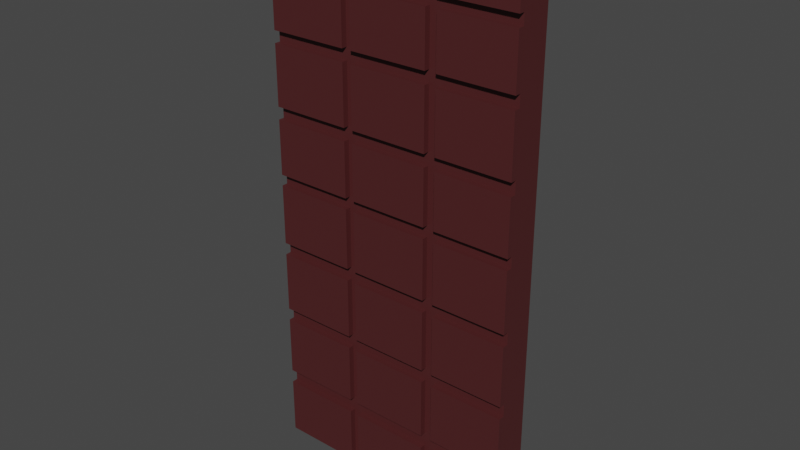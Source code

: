 # Source: darkchoco.blend  (saved by Blender 2.91.10; exported with 4.5.12 LTS)
import bpy
from mathutils import Matrix  # noqa: F401  (used for matrix-valued properties, if any)

bpy.ops.wm.read_factory_settings(use_empty=True)
scene = bpy.context.scene
scene.name = 'Scene'

# ---- collections
col_collection = bpy.data.collections.new('Collection'); scene.collection.children.link(col_collection)

# ---- materials (node trees are filled in below, after node groups)
mat_material_001 = bpy.data.materials.new('Material.001')
mat_material_001.use_transparent_shadow = False

# ---- material node trees
mat_material_001.use_nodes = True; mat_material_001.node_tree.nodes.clear()
_N = mat_material_001.node_tree.nodes; _L = mat_material_001.node_tree.links
n0 = _N.new('ShaderNodeBsdfPrincipled'); n0.name = 'Principled BSDF'; n0.location = (10, 300)
n0.distribution = 'GGX'
n0.subsurface_method = 'BURLEY'
n0.inputs[0].default_value = (0.0749, 0.0156, 0.01638, 1.0)
n0.inputs[3].default_value = 1.45
n0.inputs[27].default_value = (0.0, 0.0, 0.0, 1.0)
n0.inputs[28].default_value = 1.0
n1 = _N.new('ShaderNodeOutputMaterial'); n1.name = 'Material Output'; n1.location = (300, 300)
_L.new(n0.outputs[0], n1.inputs[0])
n1.is_active_output = True

# ---- world
world_world = bpy.data.worlds.new('World'); scene.world = world_world
world_world.use_nodes = True; world_world.node_tree.nodes.clear()
_N = world_world.node_tree.nodes; _L = world_world.node_tree.links
n0 = _N.new('ShaderNodeOutputWorld'); n0.name = 'World Output'; n0.location = (300, 300)
n1 = _N.new('ShaderNodeBackground'); n1.name = 'Background'; n1.location = (10, 300)
n1.inputs[0].default_value = (0.05088, 0.05088, 0.05088, 1.0)
_L.new(n1.outputs[0], n0.inputs[0])
n0.is_active_output = True
world_world.color = (0.05088, 0.05088, 0.05088)
world_world.use_sun_shadow = False
world_world.sun_shadow_jitter_overblur = 0.0

# ---- meshes
me_cube_001 = bpy.data.meshes.new('Cube.001')
me_cube_001.from_pydata([(-1.0, -1.0, -0.9114), (-1.0, -1.0, 1.0), (-1.0, 1.0, -0.9114), (-1.0, 1.0, 1.0), (0.7821, -1.0, -0.9114), (0.7821, -1.0, 1.0), (0.7847, 1.0, -0.9114), (0.7847, 1.0, 1.0), (-0.442, 1.0, -0.9114), (-0.442, 1.0, 1.0), (-0.442, -1.0, -0.9114), (-0.442, -1.0, 1.0), (-0.3779, 1.0, 1.0), (-0.3779, -1.0, -0.9114), (-0.3779, 1.0, -0.9114), (-0.3779, -1.0, 1.0), (0.1748, 1.0, 1.0), (0.1748, -1.0, -0.9114), (0.1748, 1.0, -0.9114), (0.1748, -1.0, 1.0), (0.2522, 1.0, 1.0), (0.2522, -1.0, -0.9114), (0.2522, 1.0, -0.9114), (0.2522, -1.0, 1.0), (-1.0, -1.0, 0.8102), (-1.0, 1.0, 0.8102), (0.7847, 1.0, 0.8102), (0.7821, -1.0, 0.8102), (-0.442, -1.0, 0.8102), (-0.442, 1.0, 0.8102), (-0.3779, -1.0, 0.8102), (-0.3779, 1.0, 0.8102), (0.1748, -1.0, 0.8102), (0.1748, 1.0, 0.8102), (0.2522, -1.0, 0.8102), (0.2522, 1.0, 0.8102), (-1.0, 1.0, 0.7732), (0.7847, 1.0, 0.7732), (0.7821, -1.0, 0.7732), (-0.442, -1.0, 0.7732), (-0.442, 1.0, 0.7732), (-0.3779, -1.0, 0.7732), (-0.3779, 1.0, 0.7732), (0.1748, -1.0, 0.7732), (0.1748, 1.0, 0.7732), (0.2522, -1.0, 0.7732), (0.2522, 1.0, 0.7732), (-1.0, -1.0, 0.7732), (-1.0, 1.0, 0.5918), (0.7847, 1.0, 0.5918), (0.7821, -1.0, 0.5918), (-0.442, -1.0, 0.5918), (-0.442, 1.0, 0.5918), (-0.3779, -1.0, 0.5918), (-0.3779, 1.0, 0.5918), (0.1748, -1.0, 0.5918), (0.1748, 1.0, 0.5918), (0.2522, -1.0, 0.5918), (0.2522, 1.0, 0.5918), (-1.0, -1.0, 0.5918), (-1.0, 1.0, 0.5506), (0.7847, 1.0, 0.5506), (0.7821, -1.0, 0.5506), (-0.442, -1.0, 0.5506), (-0.442, 1.0, 0.5506), (-0.3779, -1.0, 0.5506), (-0.3779, 1.0, 0.5506), (0.1748, -1.0, 0.5506), (0.1748, 1.0, 0.5506), (0.2522, -1.0, 0.5506), (0.2522, 1.0, 0.5506), (-1.0, -1.0, 0.5506), (-1.0, 1.0, 0.3427), (0.7847, 1.0, 0.3427), (0.7821, -1.0, 0.3427), (-0.442, -1.0, 0.3427), (-0.442, 1.0, 0.3427), (-0.3779, -1.0, 0.3427), (-0.3779, 1.0, 0.3427), (0.1748, -1.0, 0.3427), (0.1748, 1.0, 0.3427), (0.2522, -1.0, 0.3427), (0.2522, 1.0, 0.3427), (-1.0, -1.0, 0.3427), (-1.0, 1.0, 0.2991), (0.7847, 1.0, 0.2991), (0.7821, -1.0, 0.2991), (-0.442, -1.0, 0.2991), (-0.442, 1.0, 0.2991), (-0.3779, -1.0, 0.2991), (-0.3779, 1.0, 0.2991), (0.1748, -1.0, 0.2991), (0.1748, 1.0, 0.2991), (0.2522, -1.0, 0.2991), (0.2522, 1.0, 0.2991), (-1.0, -1.0, 0.2991), (-1.0, 1.0, 0.1067), (0.7847, 1.0, 0.1067), (0.7821, -1.0, 0.1067), (-0.442, -1.0, 0.1067), (-0.442, 1.0, 0.1067), (-0.3779, -1.0, 0.1067), (-0.3779, 1.0, 0.1067), (0.1748, -1.0, 0.1067), (0.1748, 1.0, 0.1067), (0.2522, -1.0, 0.1067), (0.2522, 1.0, 0.1067), (-1.0, -1.0, 0.1067), (-1.0, 1.0, 0.06856), (0.7847, 1.0, 0.06856), (0.7821, -1.0, 0.06856), (-0.442, -1.0, 0.06856), (-0.442, 1.0, 0.06856), (-0.3779, -1.0, 0.06856), (-0.3779, 1.0, 0.06856), (0.1748, -1.0, 0.06856), (0.1748, 1.0, 0.06856), (0.2522, -1.0, 0.06856), (0.2522, 1.0, 0.06856), (-1.0, -1.0, 0.06856), (-1.0, 1.0, -0.1447), (0.7847, 1.0, -0.1447), (0.7821, -1.0, -0.1447), (-0.442, -1.0, -0.1447), (-0.442, 1.0, -0.1447), (-0.3779, -1.0, -0.1447), (-0.3779, 1.0, -0.1447), (0.1748, -1.0, -0.1447), (0.1748, 1.0, -0.1447), (0.2522, -1.0, -0.1447), (0.2522, 1.0, -0.1447), (-1.0, -1.0, -0.1447), (0.5184, 1.0, 1.0), (0.5172, -1.0, -0.9114), (0.5184, 1.0, -0.9114), (0.5172, -1.0, 1.0), (0.5172, -1.0, 0.8102), (0.5184, 1.0, 0.8102), (0.5184, 1.0, 0.7732), (0.5172, -1.0, 0.7732), (0.5172, -1.0, 0.5918), (0.5184, 1.0, 0.5918), (0.5184, 1.0, 0.5506), (0.5172, -1.0, 0.5506), (0.5172, -1.0, 0.3427), (0.5184, 1.0, 0.3427), (0.5184, 1.0, 0.2991), (0.5172, -1.0, 0.2991), (0.5172, -1.0, 0.1067), (0.5184, 1.0, 0.1067), (0.5184, 1.0, 0.06856), (0.5172, -1.0, 0.06856), (0.5172, -1.0, -0.1447), (0.5184, 1.0, -0.1447), (-1.0, 1.0, -0.1876), (0.7847, 1.0, -0.1876), (0.7821, -1.0, -0.1876), (-0.442, -1.0, -0.1876), (-0.442, 1.0, -0.1876), (-0.3779, -1.0, -0.1876), (-0.3779, 1.0, -0.1876), (0.1748, -1.0, -0.1876), (0.1748, 1.0, -0.1876), (0.2522, -1.0, -0.1876), (0.2522, 1.0, -0.1876), (-1.0, -1.0, -0.1876), (0.5184, 1.0, -0.1876), (0.5172, -1.0, -0.1876), (-1.0, 1.0, -0.4018), (0.7847, 1.0, -0.4018), (0.7821, -1.0, -0.4018), (-0.442, -1.0, -0.4018), (-0.442, 1.0, -0.4018), (-0.3779, -1.0, -0.4018), (-0.3779, 1.0, -0.4018), (0.1748, -1.0, -0.4018), (0.1748, 1.0, -0.4018), (0.2522, -1.0, -0.4018), (0.2522, 1.0, -0.4018), (0.5184, 1.0, -0.4018), (0.5172, -1.0, -0.4018), (-1.0, -1.0, -0.4018), (-1.0, 1.0, -0.4462), (0.7847, 1.0, -0.4462), (0.7821, -1.0, -0.4462), (-0.442, -1.0, -0.4462), (-0.442, 1.0, -0.4462), (-0.3779, -1.0, -0.4462), (-0.3779, 1.0, -0.4462), (0.1748, -1.0, -0.4462), (0.1748, 1.0, -0.4462), (0.2522, -1.0, -0.4462), (0.2522, 1.0, -0.4462), (0.5184, 1.0, -0.4462), (0.5172, -1.0, -0.4462), (-1.0, -1.0, -0.4462), (-1.0, 1.0, -0.6579), (0.7847, 1.0, -0.6579), (0.7821, -1.0, -0.6579), (-0.442, -1.0, -0.6579), (-0.442, 1.0, -0.6579), (-0.3779, -1.0, -0.6579), (-0.3779, 1.0, -0.6579), (0.1748, -1.0, -0.6579), (0.1748, 1.0, -0.6579), (0.2522, -1.0, -0.6579), (0.2522, 1.0, -0.6579), (0.5184, 1.0, -0.6579), (0.5172, -1.0, -0.6579), (-1.0, -1.0, -0.6579), (-1.0, 1.0, -0.707), (0.7847, 1.0, -0.707), (0.7821, -1.0, -0.707), (-0.442, -1.0, -0.707), (-0.442, 1.0, -0.707), (-0.3779, -1.0, -0.707), (-0.3779, 1.0, -0.707), (0.1748, -1.0, -0.707), (0.1748, 1.0, -0.707), (0.2522, -1.0, -0.707), (0.2522, 1.0, -0.707), (0.5184, 1.0, -0.707), (0.5172, -1.0, -0.707), (-1.0, -1.0, -0.707), (-1.0, -1.387, 0.8102), (-1.0, -1.387, 1.0), (0.7821, -1.387, -0.707), (0.7821, -1.387, -0.9114), (0.5172, -1.387, -0.9114), (-0.442, -1.387, 1.0), (-1.0, -1.387, -0.9114), (-0.442, -1.387, -0.9114), (-0.442, -1.387, -0.707), (0.1748, -1.387, 1.0), (-0.3779, -1.387, 1.0), (-0.3779, -1.387, -0.707), (-0.3779, -1.387, -0.9114), (0.1748, -1.387, -0.9114), (0.1748, -1.387, -0.707), (0.5172, -1.387, 1.0), (0.2522, -1.387, 1.0), (0.2522, -1.387, -0.707), (0.2522, -1.387, -0.9114), (0.7821, -1.387, 1.0), (0.7821, -1.387, 0.8102), (-0.442, -1.387, 0.8102), (-0.3779, -1.387, 0.8102), (0.1748, -1.387, 0.8102), (0.2522, -1.387, 0.8102), (0.5172, -1.387, 0.8102), (-1.0, -1.387, 0.5918), (-1.0, -1.387, 0.7732), (-0.442, -1.387, 0.7732), (0.1748, -1.387, 0.7732), (-0.3779, -1.387, 0.7732), (0.5172, -1.387, 0.7732), (0.2522, -1.387, 0.7732), (0.7821, -1.387, 0.7732), (0.7821, -1.387, 0.5918), (-0.442, -1.387, 0.5918), (-0.3779, -1.387, 0.5918), (0.1748, -1.387, 0.5918), (0.2522, -1.387, 0.5918), (0.5172, -1.387, 0.5918), (-1.0, -1.387, 0.3427), (-1.0, -1.387, 0.5506), (-0.442, -1.387, 0.5506), (0.1748, -1.387, 0.5506), (-0.3779, -1.387, 0.5506), (0.5172, -1.387, 0.5506), (0.2522, -1.387, 0.5506), (0.7821, -1.387, 0.5506), (0.7821, -1.387, 0.3427), (-0.442, -1.387, 0.3427), (-0.3779, -1.387, 0.3427), (0.1748, -1.387, 0.3427), (0.2522, -1.387, 0.3427), (0.5172, -1.387, 0.3427), (-1.0, -1.387, 0.1067), (-1.0, -1.387, 0.2991), (-0.442, -1.387, 0.2991), (0.1748, -1.387, 0.2991), (-0.3779, -1.387, 0.2991), (0.5172, -1.387, 0.2991), (0.2522, -1.387, 0.2991), (0.7821, -1.387, 0.2991), (0.7821, -1.387, 0.1067), (-0.442, -1.387, 0.1067), (-0.3779, -1.387, 0.1067), (0.1748, -1.387, 0.1067), (0.2522, -1.387, 0.1067), (0.5172, -1.387, 0.1067), (-1.0, -1.387, -0.1447), (-1.0, -1.387, 0.06856), (-0.442, -1.387, 0.06856), (0.1748, -1.387, 0.06856), (-0.3779, -1.387, 0.06856), (0.5172, -1.387, 0.06856), (0.2522, -1.387, 0.06856), (0.7821, -1.387, 0.06856), (0.7821, -1.387, -0.1447), (-0.442, -1.387, -0.1447), (-0.3779, -1.387, -0.1447), (0.1748, -1.387, -0.1447), (0.2522, -1.387, -0.1447), (0.5172, -1.387, -0.1447), (0.5172, -1.387, -0.707), (-1.0, -1.387, -0.4018), (-1.0, -1.387, -0.1876), (0.7821, -1.387, -0.1876), (0.5172, -1.387, -0.1876), (-0.442, -1.387, -0.1876), (0.1748, -1.387, -0.1876), (-0.3779, -1.387, -0.1876), (0.2522, -1.387, -0.1876), (0.7821, -1.387, -0.4018), (-0.442, -1.387, -0.4018), (-0.3779, -1.387, -0.4018), (0.1748, -1.387, -0.4018), (0.2522, -1.387, -0.4018), (0.5172, -1.387, -0.4018), (-1.0, -1.387, -0.6579), (-1.0, -1.387, -0.4462), (0.7821, -1.387, -0.4462), (0.5172, -1.387, -0.4462), (-0.442, -1.387, -0.4462), (0.1748, -1.387, -0.4462), (-0.3779, -1.387, -0.4462), (0.2522, -1.387, -0.4462), (0.7821, -1.387, -0.6579), (-0.442, -1.387, -0.6579), (-0.3779, -1.387, -0.6579), (0.1748, -1.387, -0.6579), (0.2522, -1.387, -0.6579), (0.5172, -1.387, -0.6579), (-1.0, -1.387, -0.707)], [], [(24, 1, 3, 25), (137, 132, 7, 26), (26, 7, 5, 27), (215, 13, 236, 235), (134, 6, 4, 133), (9, 3, 1, 11), (12, 9, 11, 15), (2, 8, 10, 0), (30, 15, 11, 28), (25, 3, 9, 29), (213, 223, 335, 232), (16, 12, 15, 19), (8, 14, 13, 10), (29, 9, 12, 31), (20, 16, 19, 23), (34, 23, 19, 32), (14, 18, 17, 13), (31, 12, 16, 33), (152, 122, 300, 305), (132, 20, 23, 135), (18, 22, 21, 17), (33, 16, 20, 35), (44, 33, 35, 46), (139, 136, 34, 45), (42, 31, 33, 44), (45, 34, 32, 43), (40, 29, 31, 42), (43, 32, 30, 41), (36, 25, 29, 40), (41, 30, 28, 39), (39, 28, 24, 47), (37, 26, 27, 38), (138, 137, 26, 37), (47, 24, 25, 36), (59, 47, 36, 48), (141, 138, 37, 49), (49, 37, 38, 50), (19, 15, 234, 233), (53, 41, 39, 51), (48, 36, 40, 52), (189, 187, 327, 326), (52, 40, 42, 54), (57, 45, 43, 55), (54, 42, 44, 56), (110, 151, 297, 299), (56, 44, 46, 58), (68, 56, 58, 70), (143, 140, 57, 69), (66, 54, 56, 68), (69, 57, 55, 67), (64, 52, 54, 66), (67, 55, 53, 65), (60, 48, 52, 64), (65, 53, 51, 63), (63, 51, 59, 71), (61, 49, 50, 62), (142, 141, 49, 61), (71, 59, 48, 60), (83, 71, 60, 72), (145, 142, 61, 73), (73, 61, 62, 74), (167, 163, 314, 310), (77, 65, 63, 75), (72, 60, 64, 76), (111, 119, 293, 294), (76, 64, 66, 78), (81, 69, 67, 79), (78, 66, 68, 80), (95, 107, 278, 279), (80, 68, 70, 82), (92, 80, 82, 94), (147, 144, 81, 93), (90, 78, 80, 92), (93, 81, 79, 91), (88, 76, 78, 90), (91, 79, 77, 89), (84, 72, 76, 88), (89, 77, 75, 87), (87, 75, 83, 95), (85, 73, 74, 86), (146, 145, 73, 85), (95, 83, 72, 84), (107, 95, 84, 96), (149, 146, 85, 97), (97, 85, 86, 98), (185, 195, 322, 325), (101, 89, 87, 99), (96, 84, 88, 100), (148, 98, 286, 291), (100, 88, 90, 102), (105, 93, 91, 103), (102, 90, 92, 104), (212, 222, 306, 226), (104, 92, 94, 106), (116, 104, 106, 118), (151, 148, 105, 117), (114, 102, 104, 116), (117, 105, 103, 115), (112, 100, 102, 114), (115, 103, 101, 113), (108, 96, 100, 112), (113, 101, 99, 111), (111, 99, 107, 119), (109, 97, 98, 110), (150, 149, 97, 109), (119, 107, 96, 108), (131, 119, 108, 120), (153, 150, 109, 121), (121, 109, 110, 122), (10, 213, 232, 231), (125, 113, 111, 123), (120, 108, 112, 124), (86, 147, 283, 285), (124, 112, 114, 126), (129, 117, 115, 127), (126, 114, 116, 128), (223, 0, 230, 335), (128, 116, 118, 130), (162, 128, 130, 164), (167, 152, 129, 163), (160, 126, 128, 162), (163, 129, 127, 161), (158, 124, 126, 160), (161, 127, 125, 159), (154, 120, 124, 158), (159, 125, 123, 157), (157, 123, 131, 165), (155, 121, 122, 156), (166, 153, 121, 155), (165, 131, 120, 154), (164, 130, 153, 166), (156, 122, 152, 167), (161, 159, 313, 312), (130, 118, 150, 153), (118, 106, 149, 150), (110, 98, 148, 151), (119, 131, 292, 293), (106, 94, 146, 149), (94, 82, 145, 146), (86, 74, 144, 147), (144, 74, 272, 277), (82, 70, 142, 145), (70, 58, 141, 142), (62, 50, 140, 143), (157, 165, 308, 311), (58, 46, 138, 141), (46, 35, 137, 138), (38, 27, 136, 139), (7, 132, 135, 5), (184, 194, 324, 323), (22, 134, 133, 21), (35, 20, 132, 137), (62, 143, 269, 271), (178, 164, 166, 179), (181, 165, 154, 168), (179, 166, 155, 169), (169, 155, 156, 170), (0, 10, 231, 230), (173, 159, 157, 171), (168, 154, 158, 172), (195, 209, 321, 322), (172, 158, 160, 174), (177, 163, 161, 175), (174, 160, 162, 176), (24, 28, 245, 224), (176, 162, 164, 178), (190, 176, 178, 192), (194, 180, 177, 191), (188, 174, 176, 190), (191, 177, 175, 189), (186, 172, 174, 188), (189, 175, 173, 187), (182, 168, 172, 186), (187, 173, 171, 185), (185, 171, 181, 195), (183, 169, 170, 184), (193, 179, 169, 183), (195, 181, 168, 182), (192, 178, 179, 193), (184, 170, 180, 194), (140, 50, 258, 263), (206, 192, 193, 207), (209, 195, 182, 196), (207, 193, 183, 197), (197, 183, 184, 198), (11, 1, 225, 229), (201, 187, 185, 199), (196, 182, 186, 200), (38, 139, 255, 257), (200, 186, 188, 202), (205, 191, 189, 203), (202, 188, 190, 204), (133, 4, 227, 228), (204, 190, 192, 206), (218, 204, 206, 220), (222, 208, 205, 219), (216, 202, 204, 218), (219, 205, 203, 217), (214, 200, 202, 216), (217, 203, 201, 215), (210, 196, 200, 214), (215, 201, 199, 213), (213, 199, 209, 223), (211, 197, 198, 212), (221, 207, 197, 211), (223, 209, 196, 210), (220, 206, 207, 221), (212, 198, 208, 222), (156, 167, 310, 309), (22, 220, 221, 134), (0, 223, 210, 2), (134, 221, 211, 6), (6, 211, 212, 4), (30, 32, 247, 246), (13, 215, 213, 10), (2, 210, 214, 8), (59, 51, 259, 250), (8, 214, 216, 14), (21, 219, 217, 17), (14, 216, 218, 18), (4, 212, 226, 227), (18, 218, 220, 22), (245, 229, 225, 224), (247, 233, 234, 246), (249, 239, 240, 248), (259, 252, 251, 250), (261, 253, 254, 260), (263, 255, 256, 262), (273, 266, 265, 264), (275, 267, 268, 274), (277, 269, 270, 276), (287, 280, 279, 278), (289, 281, 282, 288), (291, 283, 284, 290), (301, 294, 293, 292), (303, 295, 296, 302), (305, 297, 298, 304), (300, 299, 297, 305), (286, 285, 283, 291), (272, 271, 269, 277), (258, 257, 255, 263), (244, 243, 239, 249), (315, 309, 310, 320), (316, 311, 308, 307), (318, 312, 313, 317), (320, 310, 314, 319), (329, 323, 324, 334), (330, 325, 322, 321), (332, 326, 327, 331), (334, 324, 328, 333), (227, 226, 306, 228), (231, 232, 335, 230), (237, 238, 235, 236), (228, 306, 241, 242), (71, 83, 264, 265), (115, 113, 296, 295), (87, 95, 279, 280), (170, 156, 309, 315), (194, 191, 328, 324), (171, 157, 311, 316), (217, 215, 235, 238), (47, 59, 250, 251), (91, 89, 282, 281), (63, 71, 265, 266), (151, 117, 298, 297), (159, 173, 317, 313), (13, 17, 237, 236), (198, 184, 323, 329), (175, 161, 312, 318), (222, 219, 241, 306), (199, 185, 325, 330), (67, 65, 268, 267), (39, 47, 251, 252), (147, 93, 284, 283), (122, 110, 299, 300), (163, 177, 319, 314), (17, 217, 238, 237), (187, 201, 331, 327), (123, 111, 294, 301), (43, 41, 254, 253), (203, 189, 326, 332), (143, 69, 270, 269), (113, 125, 302, 296), (98, 86, 285, 286), (99, 87, 280, 287), (191, 205, 333, 328), (127, 115, 295, 303), (139, 45, 256, 255), (177, 180, 320, 319), (89, 101, 288, 282), (135, 23, 240, 239), (74, 62, 271, 272), (117, 129, 304, 298), (219, 21, 242, 241), (75, 63, 266, 273), (103, 91, 281, 289), (65, 77, 274, 268), (50, 38, 257, 258), (173, 175, 318, 317), (93, 105, 290, 284), (205, 208, 334, 333), (129, 152, 305, 304), (51, 39, 252, 259), (79, 67, 267, 275), (181, 171, 316, 307), (41, 53, 260, 254), (69, 81, 276, 270), (105, 148, 291, 290), (27, 5, 243, 244), (201, 203, 332, 331), (125, 127, 303, 302), (55, 43, 253, 261), (28, 11, 229, 245), (45, 57, 262, 256), (15, 30, 246, 234), (209, 199, 330, 321), (81, 144, 277, 276), (131, 123, 301, 292), (180, 170, 315, 320), (101, 103, 289, 288), (32, 19, 233, 247), (1, 24, 224, 225), (57, 140, 263, 262), (107, 99, 287, 278), (23, 34, 248, 240), (77, 79, 275, 274), (208, 198, 329, 334), (21, 133, 228, 242), (34, 136, 249, 248), (83, 75, 273, 264), (5, 135, 239, 243), (53, 55, 261, 260), (165, 181, 307, 308), (136, 27, 244, 249)])
_uv = me_cube_001.uv_layers.new(name='UVMap')
_uv.uv.foreach_set('vector', [0.6013, 0.0, 0.625, 0.0, 0.625, 0.25, 0.6013, 0.25, 0.6013, 0.4533, 0.625, 0.4533, 0.625, 0.5, 0.6013, 0.5, 0.6013, 0.5, 0.625, 0.5, 0.625, 0.75, 0.6013, 0.75, 0.4116, 0.9222, 0.375, 0.9222, 0.375, 0.9222, 0.4116, 0.9222, 0.3283, 0.5, 0.375, 0.5, 0.375, 0.75, 0.3283, 0.75, 0.8052, 0.5, 0.875, 0.5, 0.875, 0.75, 0.8052, 0.75, 0.7972, 0.5, 0.8052, 0.5, 0.8052, 0.75, 0.7972, 0.75, 0.125, 0.5, 0.1948, 0.5, 0.1948, 0.75, 0.125, 0.75, 0.6013, 0.9222, 0.625, 0.9222, 0.625, 0.9302, 0.6013, 0.9302, 0.6013, 0.25, 0.625, 0.25, 0.625, 0.3198, 0.6013, 0.3198, 0.4116, 0.9302, 0.4116, 1.0, 0.4116, 1.0, 0.4116, 0.9302, 0.7282, 0.5, 0.7972, 0.5, 0.7972, 0.75, 0.7282, 0.75, 0.1948, 0.5, 0.2028, 0.5, 0.2028, 0.75, 0.1948, 0.75, 0.6013, 0.3198, 0.625, 0.3198, 0.625, 0.3278, 0.6013, 0.3278, 0.7185, 0.5, 0.7282, 0.5, 0.7282, 0.75, 0.7185, 0.75, 0.6013, 0.8435, 0.625, 0.8435, 0.625, 0.8532, 0.6013, 0.8532, 0.2028, 0.5, 0.2718, 0.5, 0.2718, 0.75, 0.2028, 0.75, 0.6013, 0.3278, 0.625, 0.3278, 0.625, 0.3968, 0.6013, 0.3968, 0.4819, 0.7967, 0.4819, 0.75, 0.4819, 0.75, 0.4819, 0.7967, 0.6717, 0.5, 0.7185, 0.5, 0.7185, 0.75, 0.6717, 0.75, 0.2718, 0.5, 0.2815, 0.5, 0.2815, 0.75, 0.2718, 0.75, 0.6013, 0.3968, 0.625, 0.3968, 0.625, 0.4065, 0.6013, 0.4065, 0.5966, 0.3968, 0.6013, 0.3968, 0.6013, 0.4065, 0.5966, 0.4065, 0.5966, 0.7967, 0.6013, 0.7967, 0.6013, 0.8435, 0.5966, 0.8435, 0.5966, 0.3278, 0.6013, 0.3278, 0.6013, 0.3968, 0.5966, 0.3968, 0.5966, 0.8435, 0.6013, 0.8435, 0.6013, 0.8532, 0.5966, 0.8532, 0.5966, 0.3198, 0.6013, 0.3198, 0.6013, 0.3278, 0.5966, 0.3278, 0.5966, 0.8532, 0.6013, 0.8532, 0.6013, 0.9222, 0.5966, 0.9222, 0.5966, 0.25, 0.6013, 0.25, 0.6013, 0.3198, 0.5966, 0.3198, 0.5966, 0.9222, 0.6013, 0.9222, 0.6013, 0.9302, 0.5966, 0.9302, 0.5966, 0.9302, 0.6013, 0.9302, 0.6013, 1.0, 0.5966, 1.0, 0.5966, 0.5, 0.6013, 0.5, 0.6013, 0.75, 0.5966, 0.75, 0.5966, 0.4533, 0.6013, 0.4533, 0.6013, 0.5, 0.5966, 0.5, 0.5966, 0.0, 0.6013, 0.0, 0.6013, 0.25, 0.5966, 0.25, 0.574, 0.0, 0.5966, 0.0, 0.5966, 0.25, 0.574, 0.25, 0.574, 0.4533, 0.5966, 0.4533, 0.5966, 0.5, 0.574, 0.5, 0.574, 0.5, 0.5966, 0.5, 0.5966, 0.75, 0.574, 0.75, 0.7282, 0.75, 0.7972, 0.75, 0.7972, 0.75, 0.7282, 0.75, 0.574, 0.9222, 0.5966, 0.9222, 0.5966, 0.9302, 0.574, 0.9302, 0.574, 0.25, 0.5966, 0.25, 0.5966, 0.3198, 0.574, 0.3198, 0.4442, 0.8532, 0.4442, 0.9222, 0.4442, 0.9222, 0.4442, 0.8532, 0.574, 0.3198, 0.5966, 0.3198, 0.5966, 0.3278, 0.574, 0.3278, 0.574, 0.8435, 0.5966, 0.8435, 0.5966, 0.8532, 0.574, 0.8532, 0.574, 0.3278, 0.5966, 0.3278, 0.5966, 0.3968, 0.574, 0.3968, 0.5086, 0.75, 0.5086, 0.7967, 0.5086, 0.7967, 0.5086, 0.75, 0.574, 0.3968, 0.5966, 0.3968, 0.5966, 0.4065, 0.574, 0.4065, 0.5688, 0.3968, 0.574, 0.3968, 0.574, 0.4065, 0.5688, 0.4065, 0.5688, 0.7967, 0.574, 0.7967, 0.574, 0.8435, 0.5688, 0.8435, 0.5688, 0.3278, 0.574, 0.3278, 0.574, 0.3968, 0.5688, 0.3968, 0.5688, 0.8435, 0.574, 0.8435, 0.574, 0.8532, 0.5688, 0.8532, 0.5688, 0.3198, 0.574, 0.3198, 0.574, 0.3278, 0.5688, 0.3278, 0.5688, 0.8532, 0.574, 0.8532, 0.574, 0.9222, 0.5688, 0.9222, 0.5688, 0.25, 0.574, 0.25, 0.574, 0.3198, 0.5688, 0.3198, 0.5688, 0.9222, 0.574, 0.9222, 0.574, 0.9302, 0.5688, 0.9302, 0.5688, 0.9302, 0.574, 0.9302, 0.574, 1.0, 0.5688, 1.0, 0.5688, 0.5, 0.574, 0.5, 0.574, 0.75, 0.5688, 0.75, 0.5688, 0.4533, 0.574, 0.4533, 0.574, 0.5, 0.5688, 0.5, 0.5688, 0.0, 0.574, 0.0, 0.574, 0.25, 0.5688, 0.25, 0.5428, 0.0, 0.5688, 0.0, 0.5688, 0.25, 0.5428, 0.25, 0.5428, 0.4533, 0.5688, 0.4533, 0.5688, 0.5, 0.5428, 0.5, 0.5428, 0.5, 0.5688, 0.5, 0.5688, 0.75, 0.5428, 0.75, 0.4766, 0.7967, 0.4766, 0.8435, 0.4766, 0.8435, 0.4766, 0.7967, 0.5428, 0.9222, 0.5688, 0.9222, 0.5688, 0.9302, 0.5428, 0.9302, 0.5428, 0.25, 0.5688, 0.25, 0.5688, 0.3198, 0.5428, 0.3198, 0.5086, 0.9302, 0.5086, 1.0, 0.5086, 1.0, 0.5086, 0.9302, 0.5428, 0.3198, 0.5688, 0.3198, 0.5688, 0.3278, 0.5428, 0.3278, 0.5428, 0.8435, 0.5688, 0.8435, 0.5688, 0.8532, 0.5428, 0.8532, 0.5428, 0.3278, 0.5688, 0.3278, 0.5688, 0.3968, 0.5428, 0.3968, 0.5374, 0.0, 0.5133, 0.0, 0.5133, 0.0, 0.5374, 0.0, 0.5428, 0.3968, 0.5688, 0.3968, 0.5688, 0.4065, 0.5428, 0.4065, 0.5374, 0.3968, 0.5428, 0.3968, 0.5428, 0.4065, 0.5374, 0.4065, 0.5374, 0.7967, 0.5428, 0.7967, 0.5428, 0.8435, 0.5374, 0.8435, 0.5374, 0.3278, 0.5428, 0.3278, 0.5428, 0.3968, 0.5374, 0.3968, 0.5374, 0.8435, 0.5428, 0.8435, 0.5428, 0.8532, 0.5374, 0.8532, 0.5374, 0.3198, 0.5428, 0.3198, 0.5428, 0.3278, 0.5374, 0.3278, 0.5374, 0.8532, 0.5428, 0.8532, 0.5428, 0.9222, 0.5374, 0.9222, 0.5374, 0.25, 0.5428, 0.25, 0.5428, 0.3198, 0.5374, 0.3198, 0.5374, 0.9222, 0.5428, 0.9222, 0.5428, 0.9302, 0.5374, 0.9302, 0.5374, 0.9302, 0.5428, 0.9302, 0.5428, 1.0, 0.5374, 1.0, 0.5374, 0.5, 0.5428, 0.5, 0.5428, 0.75, 0.5374, 0.75, 0.5374, 0.4533, 0.5428, 0.4533, 0.5428, 0.5, 0.5374, 0.5, 0.5374, 0.0, 0.5428, 0.0, 0.5428, 0.25, 0.5374, 0.25, 0.5133, 0.0, 0.5374, 0.0, 0.5374, 0.25, 0.5133, 0.25, 0.5133, 0.4533, 0.5374, 0.4533, 0.5374, 0.5, 0.5133, 0.5, 0.5133, 0.5, 0.5374, 0.5, 0.5374, 0.75, 0.5133, 0.75, 0.4442, 0.9302, 0.4442, 1.0, 0.4442, 1.0, 0.4442, 0.9302, 0.5133, 0.9222, 0.5374, 0.9222, 0.5374, 0.9302, 0.5133, 0.9302, 0.5133, 0.25, 0.5374, 0.25, 0.5374, 0.3198, 0.5133, 0.3198, 0.5133, 0.7967, 0.5133, 0.75, 0.5133, 0.75, 0.5133, 0.7967, 0.5133, 0.3198, 0.5374, 0.3198, 0.5374, 0.3278, 0.5133, 0.3278, 0.5133, 0.8435, 0.5374, 0.8435, 0.5374, 0.8532, 0.5133, 0.8532, 0.5133, 0.3278, 0.5374, 0.3278, 0.5374, 0.3968, 0.5133, 0.3968, 0.4116, 0.75, 0.4116, 0.7967, 0.4116, 0.7967, 0.4116, 0.75, 0.5133, 0.3968, 0.5374, 0.3968, 0.5374, 0.4065, 0.5133, 0.4065, 0.5086, 0.3968, 0.5133, 0.3968, 0.5133, 0.4065, 0.5086, 0.4065, 0.5086, 0.7967, 0.5133, 0.7967, 0.5133, 0.8435, 0.5086, 0.8435, 0.5086, 0.3278, 0.5133, 0.3278, 0.5133, 0.3968, 0.5086, 0.3968, 0.5086, 0.8435, 0.5133, 0.8435, 0.5133, 0.8532, 0.5086, 0.8532, 0.5086, 0.3198, 0.5133, 0.3198, 0.5133, 0.3278, 0.5086, 0.3278, 0.5086, 0.8532, 0.5133, 0.8532, 0.5133, 0.9222, 0.5086, 0.9222, 0.5086, 0.25, 0.5133, 0.25, 0.5133, 0.3198, 0.5086, 0.3198, 0.5086, 0.9222, 0.5133, 0.9222, 0.5133, 0.9302, 0.5086, 0.9302, 0.5086, 0.9302, 0.5133, 0.9302, 0.5133, 1.0, 0.5086, 1.0, 0.5086, 0.5, 0.5133, 0.5, 0.5133, 0.75, 0.5086, 0.75, 0.5086, 0.4533, 0.5133, 0.4533, 0.5133, 0.5, 0.5086, 0.5, 0.5086, 0.0, 0.5133, 0.0, 0.5133, 0.25, 0.5086, 0.25, 0.4819, 0.0, 0.5086, 0.0, 0.5086, 0.25, 0.4819, 0.25, 0.4819, 0.4533, 0.5086, 0.4533, 0.5086, 0.5, 0.4819, 0.5, 0.4819, 0.5, 0.5086, 0.5, 0.5086, 0.75, 0.4819, 0.75, 0.375, 0.9302, 0.4116, 0.9302, 0.4116, 0.9302, 0.375, 0.9302, 0.4819, 0.9222, 0.5086, 0.9222, 0.5086, 0.9302, 0.4819, 0.9302, 0.4819, 0.25, 0.5086, 0.25, 0.5086, 0.3198, 0.4819, 0.3198, 0.5374, 0.75, 0.5374, 0.7967, 0.5374, 0.7967, 0.5374, 0.75, 0.4819, 0.3198, 0.5086, 0.3198, 0.5086, 0.3278, 0.4819, 0.3278, 0.4819, 0.8435, 0.5086, 0.8435, 0.5086, 0.8532, 0.4819, 0.8532, 0.4819, 0.3278, 0.5086, 0.3278, 0.5086, 0.3968, 0.4819, 0.3968, 0.4116, 0.0, 0.375, 0.0, 0.375, 0.0, 0.4116, 0.0, 0.4819, 0.3968, 0.5086, 0.3968, 0.5086, 0.4065, 0.4819, 0.4065, 0.4766, 0.3968, 0.4819, 0.3968, 0.4819, 0.4065, 0.4766, 0.4065, 0.4766, 0.7967, 0.4819, 0.7967, 0.4819, 0.8435, 0.4766, 0.8435, 0.4766, 0.3278, 0.4819, 0.3278, 0.4819, 0.3968, 0.4766, 0.3968, 0.4766, 0.8435, 0.4819, 0.8435, 0.4819, 0.8532, 0.4766, 0.8532, 0.4766, 0.3198, 0.4819, 0.3198, 0.4819, 0.3278, 0.4766, 0.3278, 0.4766, 0.8532, 0.4819, 0.8532, 0.4819, 0.9222, 0.4766, 0.9222, 0.4766, 0.25, 0.4819, 0.25, 0.4819, 0.3198, 0.4766, 0.3198, 0.4766, 0.9222, 0.4819, 0.9222, 0.4819, 0.9302, 0.4766, 0.9302, 0.4766, 0.9302, 0.4819, 0.9302, 0.4819, 1.0, 0.4766, 1.0, 0.4766, 0.5, 0.4819, 0.5, 0.4819, 0.75, 0.4766, 0.75, 0.4766, 0.4533, 0.4819, 0.4533, 0.4819, 0.5, 0.4766, 0.5, 0.4766, 0.0, 0.4819, 0.0, 0.4819, 0.25, 0.4766, 0.25, 0.4766, 0.4065, 0.4819, 0.4065, 0.4819, 0.4533, 0.4766, 0.4533, 0.4766, 0.75, 0.4819, 0.75, 0.4819, 0.7967, 0.4766, 0.7967, 0.4766, 0.8532, 0.4766, 0.9222, 0.4766, 0.9222, 0.4766, 0.8532, 0.4819, 0.4065, 0.5086, 0.4065, 0.5086, 0.4533, 0.4819, 0.4533, 0.5086, 0.4065, 0.5133, 0.4065, 0.5133, 0.4533, 0.5086, 0.4533, 0.5086, 0.75, 0.5133, 0.75, 0.5133, 0.7967, 0.5086, 0.7967, 0.5086, 0.0, 0.4819, 0.0, 0.4819, 0.0, 0.5086, 0.0, 0.5133, 0.4065, 0.5374, 0.4065, 0.5374, 0.4533, 0.5133, 0.4533, 0.5374, 0.4065, 0.5428, 0.4065, 0.5428, 0.4533, 0.5374, 0.4533, 0.5374, 0.75, 0.5428, 0.75, 0.5428, 0.7967, 0.5374, 0.7967, 0.5428, 0.7967, 0.5428, 0.75, 0.5428, 0.75, 0.5428, 0.7967, 0.5428, 0.4065, 0.5688, 0.4065, 0.5688, 0.4533, 0.5428, 0.4533, 0.5688, 0.4065, 0.574, 0.4065, 0.574, 0.4533, 0.5688, 0.4533, 0.5688, 0.75, 0.574, 0.75, 0.574, 0.7967, 0.5688, 0.7967, 0.4766, 0.9302, 0.4766, 1.0, 0.4766, 1.0, 0.4766, 0.9302, 0.574, 0.4065, 0.5966, 0.4065, 0.5966, 0.4533, 0.574, 0.4533, 0.5966, 0.4065, 0.6013, 0.4065, 0.6013, 0.4533, 0.5966, 0.4533, 0.5966, 0.75, 0.6013, 0.75, 0.6013, 0.7967, 0.5966, 0.7967, 0.625, 0.5, 0.6717, 0.5, 0.6717, 0.75, 0.625, 0.75, 0.4442, 0.75, 0.4442, 0.7967, 0.4442, 0.7967, 0.4442, 0.75, 0.2815, 0.5, 0.3283, 0.5, 0.3283, 0.75, 0.2815, 0.75, 0.6013, 0.4065, 0.625, 0.4065, 0.625, 0.4533, 0.6013, 0.4533, 0.5688, 0.75, 0.5688, 0.7967, 0.5688, 0.7967, 0.5688, 0.75, 0.4498, 0.4065, 0.4766, 0.4065, 0.4766, 0.4533, 0.4498, 0.4533, 0.4498, 0.0, 0.4766, 0.0, 0.4766, 0.25, 0.4498, 0.25, 0.4498, 0.4533, 0.4766, 0.4533, 0.4766, 0.5, 0.4498, 0.5, 0.4498, 0.5, 0.4766, 0.5, 0.4766, 0.75, 0.4498, 0.75, 0.125, 0.75, 0.1948, 0.75, 0.1948, 0.75, 0.125, 0.75, 0.4498, 0.9222, 0.4766, 0.9222, 0.4766, 0.9302, 0.4498, 0.9302, 0.4498, 0.25, 0.4766, 0.25, 0.4766, 0.3198, 0.4498, 0.3198, 0.4442, 0.0, 0.4178, 0.0, 0.4178, 0.0, 0.4442, 0.0, 0.4498, 0.3198, 0.4766, 0.3198, 0.4766, 0.3278, 0.4498, 0.3278, 0.4498, 0.8435, 0.4766, 0.8435, 0.4766, 0.8532, 0.4498, 0.8532, 0.4498, 0.3278, 0.4766, 0.3278, 0.4766, 0.3968, 0.4498, 0.3968, 0.6013, 1.0, 0.6013, 0.9302, 0.6013, 0.9302, 0.6013, 1.0, 0.4498, 0.3968, 0.4766, 0.3968, 0.4766, 0.4065, 0.4498, 0.4065, 0.4442, 0.3968, 0.4498, 0.3968, 0.4498, 0.4065, 0.4442, 0.4065, 0.4442, 0.7967, 0.4498, 0.7967, 0.4498, 0.8435, 0.4442, 0.8435, 0.4442, 0.3278, 0.4498, 0.3278, 0.4498, 0.3968, 0.4442, 0.3968, 0.4442, 0.8435, 0.4498, 0.8435, 0.4498, 0.8532, 0.4442, 0.8532, 0.4442, 0.3198, 0.4498, 0.3198, 0.4498, 0.3278, 0.4442, 0.3278, 0.4442, 0.8532, 0.4498, 0.8532, 0.4498, 0.9222, 0.4442, 0.9222, 0.4442, 0.25, 0.4498, 0.25, 0.4498, 0.3198, 0.4442, 0.3198, 0.4442, 0.9222, 0.4498, 0.9222, 0.4498, 0.9302, 0.4442, 0.9302, 0.4442, 0.9302, 0.4498, 0.9302, 0.4498, 1.0, 0.4442, 1.0, 0.4442, 0.5, 0.4498, 0.5, 0.4498, 0.75, 0.4442, 0.75, 0.4442, 0.4533, 0.4498, 0.4533, 0.4498, 0.5, 0.4442, 0.5, 0.4442, 0.0, 0.4498, 0.0, 0.4498, 0.25, 0.4442, 0.25, 0.4442, 0.4065, 0.4498, 0.4065, 0.4498, 0.4533, 0.4442, 0.4533, 0.4442, 0.75, 0.4498, 0.75, 0.4498, 0.7967, 0.4442, 0.7967, 0.574, 0.7967, 0.574, 0.75, 0.574, 0.75, 0.574, 0.7967, 0.4178, 0.4065, 0.4442, 0.4065, 0.4442, 0.4533, 0.4178, 0.4533, 0.4178, 0.0, 0.4442, 0.0, 0.4442, 0.25, 0.4178, 0.25, 0.4178, 0.4533, 0.4442, 0.4533, 0.4442, 0.5, 0.4178, 0.5, 0.4178, 0.5, 0.4442, 0.5, 0.4442, 0.75, 0.4178, 0.75, 0.8052, 0.75, 0.875, 0.75, 0.875, 0.75, 0.8052, 0.75, 0.4178, 0.9222, 0.4442, 0.9222, 0.4442, 0.9302, 0.4178, 0.9302, 0.4178, 0.25, 0.4442, 0.25, 0.4442, 0.3198, 0.4178, 0.3198, 0.5966, 0.75, 0.5966, 0.7967, 0.5966, 0.7967, 0.5966, 0.75, 0.4178, 0.3198, 0.4442, 0.3198, 0.4442, 0.3278, 0.4178, 0.3278, 0.4178, 0.8435, 0.4442, 0.8435, 0.4442, 0.8532, 0.4178, 0.8532, 0.4178, 0.3278, 0.4442, 0.3278, 0.4442, 0.3968, 0.4178, 0.3968, 0.3283, 0.75, 0.375, 0.75, 0.375, 0.75, 0.3283, 0.75, 0.4178, 0.3968, 0.4442, 0.3968, 0.4442, 0.4065, 0.4178, 0.4065, 0.4116, 0.3968, 0.4178, 0.3968, 0.4178, 0.4065, 0.4116, 0.4065, 0.4116, 0.7967, 0.4178, 0.7967, 0.4178, 0.8435, 0.4116, 0.8435, 0.4116, 0.3278, 0.4178, 0.3278, 0.4178, 0.3968, 0.4116, 0.3968, 0.4116, 0.8435, 0.4178, 0.8435, 0.4178, 0.8532, 0.4116, 0.8532, 0.4116, 0.3198, 0.4178, 0.3198, 0.4178, 0.3278, 0.4116, 0.3278, 0.4116, 0.8532, 0.4178, 0.8532, 0.4178, 0.9222, 0.4116, 0.9222, 0.4116, 0.25, 0.4178, 0.25, 0.4178, 0.3198, 0.4116, 0.3198, 0.4116, 0.9222, 0.4178, 0.9222, 0.4178, 0.9302, 0.4116, 0.9302, 0.4116, 0.9302, 0.4178, 0.9302, 0.4178, 1.0, 0.4116, 1.0, 0.4116, 0.5, 0.4178, 0.5, 0.4178, 0.75, 0.4116, 0.75, 0.4116, 0.4533, 0.4178, 0.4533, 0.4178, 0.5, 0.4116, 0.5, 0.4116, 0.0, 0.4178, 0.0, 0.4178, 0.25, 0.4116, 0.25, 0.4116, 0.4065, 0.4178, 0.4065, 0.4178, 0.4533, 0.4116, 0.4533, 0.4116, 0.75, 0.4178, 0.75, 0.4178, 0.7967, 0.4116, 0.7967, 0.4766, 0.75, 0.4766, 0.7967, 0.4766, 0.7967, 0.4766, 0.75, 0.375, 0.4065, 0.4116, 0.4065, 0.4116, 0.4533, 0.375, 0.4533, 0.375, 0.0, 0.4116, 0.0, 0.4116, 0.25, 0.375, 0.25, 0.375, 0.4533, 0.4116, 0.4533, 0.4116, 0.5, 0.375, 0.5, 0.375, 0.5, 0.4116, 0.5, 0.4116, 0.75, 0.375, 0.75, 0.6013, 0.9222, 0.6013, 0.8532, 0.6013, 0.8532, 0.6013, 0.9222, 0.375, 0.9222, 0.4116, 0.9222, 0.4116, 0.9302, 0.375, 0.9302, 0.375, 0.25, 0.4116, 0.25, 0.4116, 0.3198, 0.375, 0.3198, 0.574, 1.0, 0.574, 0.9302, 0.574, 0.9302, 0.574, 1.0, 0.375, 0.3198, 0.4116, 0.3198, 0.4116, 0.3278, 0.375, 0.3278, 0.375, 0.8435, 0.4116, 0.8435, 0.4116, 0.8532, 0.375, 0.8532, 0.375, 0.3278, 0.4116, 0.3278, 0.4116, 0.3968, 0.375, 0.3968, 0.375, 0.75, 0.4116, 0.75, 0.4116, 0.75, 0.375, 0.75, 0.375, 0.3968, 0.4116, 0.3968, 0.4116, 0.4065, 0.375, 0.4065, 0.6013, 0.9302, 0.625, 0.9302, 0.625, 1.0, 0.6013, 1.0, 0.6013, 0.8532, 0.625, 0.8532, 0.625, 0.9222, 0.6013, 0.9222, 0.6013, 0.7967, 0.625, 0.7967, 0.625, 0.8435, 0.6013, 0.8435, 0.574, 0.9302, 0.5966, 0.9302, 0.5966, 1.0, 0.574, 1.0, 0.574, 0.8532, 0.5966, 0.8532, 0.5966, 0.9222, 0.574, 0.9222, 0.574, 0.7967, 0.5966, 0.7967, 0.5966, 0.8435, 0.574, 0.8435, 0.5428, 0.9302, 0.5688, 0.9302, 0.5688, 1.0, 0.5428, 1.0, 0.5428, 0.8532, 0.5688, 0.8532, 0.5688, 0.9222, 0.5428, 0.9222, 0.5428, 0.7967, 0.5688, 0.7967, 0.5688, 0.8435, 0.5428, 0.8435, 0.5133, 0.9302, 0.5374, 0.9302, 0.5374, 1.0, 0.5133, 1.0, 0.5133, 0.8532, 0.5374, 0.8532, 0.5374, 0.9222, 0.5133, 0.9222, 0.5133, 0.7967, 0.5374, 0.7967, 0.5374, 0.8435, 0.5133, 0.8435, 0.4819, 0.9302, 0.5086, 0.9302, 0.5086, 1.0, 0.4819, 1.0, 0.4819, 0.8532, 0.5086, 0.8532, 0.5086, 0.9222, 0.4819, 0.9222, 0.4819, 0.7967, 0.5086, 0.7967, 0.5086, 0.8435, 0.4819, 0.8435, 0.4819, 0.75, 0.5086, 0.75, 0.5086, 0.7967, 0.4819, 0.7967, 0.5133, 0.75, 0.5374, 0.75, 0.5374, 0.7967, 0.5133, 0.7967, 0.5428, 0.75, 0.5688, 0.75, 0.5688, 0.7967, 0.5428, 0.7967, 0.574, 0.75, 0.5966, 0.75, 0.5966, 0.7967, 0.574, 0.7967, 0.6013, 0.75, 0.625, 0.75, 0.625, 0.7967, 0.6013, 0.7967, 0.4498, 0.75, 0.4766, 0.75, 0.4766, 0.7967, 0.4498, 0.7967, 0.4498, 0.9302, 0.4766, 0.9302, 0.4766, 1.0, 0.4498, 1.0, 0.4498, 0.8532, 0.4766, 0.8532, 0.4766, 0.9222, 0.4498, 0.9222, 0.4498, 0.7967, 0.4766, 0.7967, 0.4766, 0.8435, 0.4498, 0.8435, 0.4178, 0.75, 0.4442, 0.75, 0.4442, 0.7967, 0.4178, 0.7967, 0.4178, 0.9302, 0.4442, 0.9302, 0.4442, 1.0, 0.4178, 1.0, 0.4178, 0.8532, 0.4442, 0.8532, 0.4442, 0.9222, 0.4178, 0.9222, 0.4178, 0.7967, 0.4442, 0.7967, 0.4442, 0.8435, 0.4178, 0.8435, 0.375, 0.75, 0.4116, 0.75, 0.4116, 0.7967, 0.375, 0.7967, 0.375, 0.9302, 0.4116, 0.9302, 0.4116, 1.0, 0.375, 1.0, 0.375, 0.8532, 0.4116, 0.8532, 0.4116, 0.9222, 0.375, 0.9222, 0.375, 0.7967, 0.4116, 0.7967, 0.4116, 0.8435, 0.375, 0.8435, 0.5688, 0.0, 0.5428, 0.0, 0.5428, 0.0, 0.5688, 0.0, 0.5086, 0.8532, 0.5086, 0.9222, 0.5086, 0.9222, 0.5086, 0.8532, 0.5374, 0.9302, 0.5374, 1.0, 0.5374, 1.0, 0.5374, 0.9302, 0.4498, 0.75, 0.4766, 0.75, 0.4766, 0.75, 0.4498, 0.75, 0.4442, 0.7967, 0.4442, 0.8435, 0.4442, 0.8435, 0.4442, 0.7967, 0.4498, 0.9302, 0.4766, 0.9302, 0.4766, 0.9302, 0.4498, 0.9302, 0.4116, 0.8532, 0.4116, 0.9222, 0.4116, 0.9222, 0.4116, 0.8532, 0.5966, 0.0, 0.574, 0.0, 0.574, 0.0, 0.5966, 0.0, 0.5374, 0.8532, 0.5374, 0.9222, 0.5374, 0.9222, 0.5374, 0.8532, 0.5688, 0.9302, 0.5688, 1.0, 0.5688, 1.0, 0.5688, 0.9302, 0.5086, 0.7967, 0.5086, 0.8435, 0.5086, 0.8435, 0.5086, 0.7967, 0.4766, 0.9222, 0.4498, 0.9222, 0.4498, 0.9222, 0.4766, 0.9222, 0.2028, 0.75, 0.2718, 0.75, 0.2718, 0.75, 0.2028, 0.75, 0.4178, 0.75, 0.4442, 0.75, 0.4442, 0.75, 0.4178, 0.75, 0.4498, 0.8532, 0.4766, 0.8532, 0.4766, 0.8532, 0.4498, 0.8532, 0.4116, 0.7967, 0.4116, 0.8435, 0.4116, 0.8435, 0.4116, 0.7967, 0.4178, 0.9302, 0.4442, 0.9302, 0.4442, 0.9302, 0.4178, 0.9302, 0.5688, 0.8532, 0.5688, 0.9222, 0.5688, 0.9222, 0.5688, 0.8532, 0.5966, 0.9302, 0.5966, 1.0, 0.5966, 1.0, 0.5966, 0.9302, 0.5374, 0.7967, 0.5374, 0.8435, 0.5374, 0.8435, 0.5374, 0.7967, 0.4819, 0.75, 0.5086, 0.75, 0.5086, 0.75, 0.4819, 0.75, 0.4766, 0.8435, 0.4498, 0.8435, 0.4498, 0.8435, 0.4766, 0.8435, 0.375, 0.8532, 0.4116, 0.8532, 0.4116, 0.8532, 0.375, 0.8532, 0.4442, 0.9222, 0.4178, 0.9222, 0.4178, 0.9222, 0.4442, 0.9222, 0.4819, 0.9302, 0.5086, 0.9302, 0.5086, 0.9302, 0.4819, 0.9302, 0.5966, 0.8532, 0.5966, 0.9222, 0.5966, 0.9222, 0.5966, 0.8532, 0.4178, 0.8532, 0.4442, 0.8532, 0.4442, 0.8532, 0.4178, 0.8532, 0.5688, 0.7967, 0.5688, 0.8435, 0.5688, 0.8435, 0.5688, 0.7967, 0.5086, 0.9222, 0.4819, 0.9222, 0.4819, 0.9222, 0.5086, 0.9222, 0.5133, 0.75, 0.5374, 0.75, 0.5374, 0.75, 0.5133, 0.75, 0.5133, 0.9302, 0.5374, 0.9302, 0.5374, 0.9302, 0.5133, 0.9302, 0.4442, 0.8435, 0.4178, 0.8435, 0.4178, 0.8435, 0.4442, 0.8435, 0.4819, 0.8532, 0.5086, 0.8532, 0.5086, 0.8532, 0.4819, 0.8532, 0.5966, 0.7967, 0.5966, 0.8435, 0.5966, 0.8435, 0.5966, 0.7967, 0.4498, 0.8435, 0.4498, 0.7967, 0.4498, 0.7967, 0.4498, 0.8435, 0.5374, 0.9222, 0.5133, 0.9222, 0.5133, 0.9222, 0.5374, 0.9222, 0.6717, 0.75, 0.7185, 0.75, 0.7185, 0.75, 0.6717, 0.75, 0.5428, 0.75, 0.5688, 0.75, 0.5688, 0.75, 0.5428, 0.75, 0.5086, 0.8435, 0.4819, 0.8435, 0.4819, 0.8435, 0.5086, 0.8435, 0.4116, 0.8435, 0.375, 0.8435, 0.375, 0.8435, 0.4116, 0.8435, 0.5428, 0.9302, 0.5688, 0.9302, 0.5688, 0.9302, 0.5428, 0.9302, 0.5133, 0.8532, 0.5374, 0.8532, 0.5374, 0.8532, 0.5133, 0.8532, 0.5688, 0.9222, 0.5428, 0.9222, 0.5428, 0.9222, 0.5688, 0.9222, 0.574, 0.75, 0.5966, 0.75, 0.5966, 0.75, 0.574, 0.75, 0.4498, 0.9222, 0.4498, 0.8532, 0.4498, 0.8532, 0.4498, 0.9222, 0.5374, 0.8435, 0.5133, 0.8435, 0.5133, 0.8435, 0.5374, 0.8435, 0.4178, 0.8435, 0.4178, 0.7967, 0.4178, 0.7967, 0.4178, 0.8435, 0.4819, 0.8435, 0.4819, 0.7967, 0.4819, 0.7967, 0.4819, 0.8435, 0.574, 0.9302, 0.5966, 0.9302, 0.5966, 0.9302, 0.574, 0.9302, 0.5428, 0.8532, 0.5688, 0.8532, 0.5688, 0.8532, 0.5428, 0.8532, 0.4498, 1.0, 0.4498, 0.9302, 0.4498, 0.9302, 0.4498, 1.0, 0.5966, 0.9222, 0.574, 0.9222, 0.574, 0.9222, 0.5966, 0.9222, 0.5688, 0.8435, 0.5428, 0.8435, 0.5428, 0.8435, 0.5688, 0.8435, 0.5133, 0.8435, 0.5133, 0.7967, 0.5133, 0.7967, 0.5133, 0.8435, 0.6013, 0.75, 0.625, 0.75, 0.625, 0.75, 0.6013, 0.75, 0.4178, 0.9222, 0.4178, 0.8532, 0.4178, 0.8532, 0.4178, 0.9222, 0.4819, 0.9222, 0.4819, 0.8532, 0.4819, 0.8532, 0.4819, 0.9222, 0.574, 0.8532, 0.5966, 0.8532, 0.5966, 0.8532, 0.574, 0.8532, 0.6013, 0.9302, 0.625, 0.9302, 0.625, 0.9302, 0.6013, 0.9302, 0.5966, 0.8435, 0.574, 0.8435, 0.574, 0.8435, 0.5966, 0.8435, 0.625, 0.9222, 0.6013, 0.9222, 0.6013, 0.9222, 0.625, 0.9222, 0.4178, 1.0, 0.4178, 0.9302, 0.4178, 0.9302, 0.4178, 1.0, 0.5428, 0.8435, 0.5428, 0.7967, 0.5428, 0.7967, 0.5428, 0.8435, 0.4819, 1.0, 0.4819, 0.9302, 0.4819, 0.9302, 0.4819, 1.0, 0.4498, 0.7967, 0.4498, 0.75, 0.4498, 0.75, 0.4498, 0.7967, 0.5133, 0.9222, 0.5133, 0.8532, 0.5133, 0.8532, 0.5133, 0.9222, 0.6013, 0.8532, 0.625, 0.8532, 0.625, 0.8532, 0.6013, 0.8532, 0.625, 0.0, 0.6013, 0.0, 0.6013, 0.0, 0.625, 0.0, 0.574, 0.8435, 0.574, 0.7967, 0.574, 0.7967, 0.574, 0.8435, 0.5133, 1.0, 0.5133, 0.9302, 0.5133, 0.9302, 0.5133, 1.0, 0.625, 0.8435, 0.6013, 0.8435, 0.6013, 0.8435, 0.625, 0.8435, 0.5428, 0.9222, 0.5428, 0.8532, 0.5428, 0.8532, 0.5428, 0.9222, 0.4178, 0.7967, 0.4178, 0.75, 0.4178, 0.75, 0.4178, 0.7967, 0.2815, 0.75, 0.3283, 0.75, 0.3283, 0.75, 0.2815, 0.75, 0.6013, 0.8435, 0.6013, 0.7967, 0.6013, 0.7967, 0.6013, 0.8435, 0.5428, 1.0, 0.5428, 0.9302, 0.5428, 0.9302, 0.5428, 1.0, 0.625, 0.75, 0.6717, 0.75, 0.6717, 0.75, 0.625, 0.75, 0.574, 0.9222, 0.574, 0.8532, 0.574, 0.8532, 0.574, 0.9222, 0.4766, 0.0, 0.4498, 0.0, 0.4498, 0.0, 0.4766, 0.0, 0.6013, 0.7967, 0.6013, 0.75, 0.6013, 0.75, 0.6013, 0.7967])
me_cube_001.materials.append(mat_material_001)
me_cube_001.use_remesh_fix_poles = True
me_cube_001.use_remesh_preserve_attributes = False
me_cube_001.use_mirror_vertex_groups = False
me_cube_001.update()

# ---- objects
ob_cube = bpy.data.objects.new('Cube', me_cube_001)

# ---- transforms, parenting, visibility, modifiers, constraints
ob_cube.location = (0.0, 0.0, 0.0)
ob_cube.scale = (1.5, 0.16, 3.0)
ob_cube.lineart.crease_threshold = 0.0

# ---- collection membership
col_collection.objects.link(ob_cube)

# ---- scene / render settings (as saved in the file)
scene.frame_start = 1; scene.frame_end = 250; scene.frame_set(117)
scene.render.engine = 'BLENDER_EEVEE_NEXT'
scene.cycles.use_denoising = False
scene.cycles.samples = 128
scene.cycles.sampling_pattern = 'TABULATED_SOBOL'
scene.cycles.use_adaptive_sampling = False
scene.cycles.use_light_tree = False
scene.view_settings.view_transform = 'Filmic'
bpy.context.view_layer.update()

# ---- added for rendering (the .blend has no active camera and no usable light): camera, sun
cam_auto = bpy.data.cameras.new('AutoCamera')
cam_auto.lens = 50.0
cam_auto.sensor_width = 36.0
cam_auto.clip_end = 1000.0
ob_auto_camera = bpy.data.objects.new('AutoCamera', cam_auto)
scene.collection.objects.link(ob_auto_camera)
ob_auto_camera.location = (5.70432, -7.06996, 4.82552)
ob_auto_camera.rotation_euler = (1.09748, -7.21219e-08, 0.694738)
scene.camera = ob_auto_camera
light_auto_sun = bpy.data.lights.new('AutoSun', 'SUN')
light_auto_sun.energy = 3.0
light_auto_sun.angle = 0.0523599
ob_auto_sun = bpy.data.objects.new('AutoSun', light_auto_sun)
scene.collection.objects.link(ob_auto_sun)
ob_auto_sun.rotation_euler = (0.872665, 0.174533, 0.523599)
bpy.context.view_layer.update()
